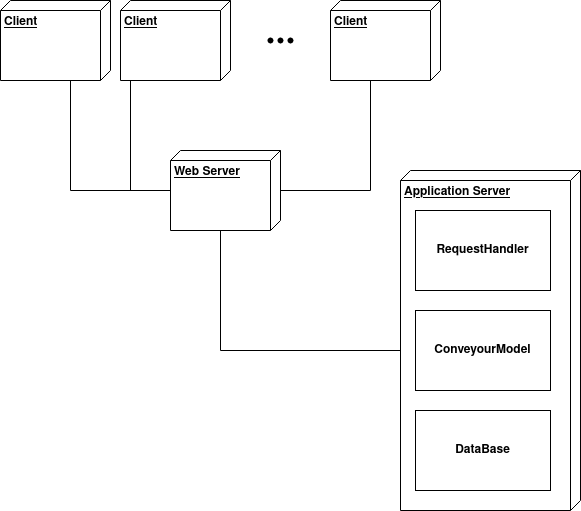

The diagram above was exported from draw.io. Its source (the exported page's mxGraphModel, read from the mxfile embedded in the PNG):
<mxGraphModel dx="1197" dy="1126" grid="1" gridSize="10" guides="1" tooltips="1" connect="1" arrows="1" fold="1" page="1" pageScale="1" pageWidth="850" pageHeight="1100" math="0" shadow="0">
  <root>
    <mxCell id="0" />
    <mxCell id="1" parent="0" />
    <mxCell id="gwGaq8-4m4CUexJGWpXb-18" value="&lt;b&gt;Web Server&lt;br&gt;&lt;/b&gt;" style="verticalAlign=top;align=left;spacingTop=8;spacingLeft=2;spacingRight=12;shape=cube;size=10;direction=south;fontStyle=4;html=1;whiteSpace=wrap;" vertex="1" parent="1">
      <mxGeometry x="220" y="200" width="110" height="80" as="geometry" />
    </mxCell>
    <mxCell id="gwGaq8-4m4CUexJGWpXb-1" value="&lt;b&gt;Application Server&lt;/b&gt;" style="verticalAlign=top;align=left;spacingTop=8;spacingLeft=2;spacingRight=12;shape=cube;size=10;direction=south;fontStyle=4;html=1;whiteSpace=wrap;" vertex="1" parent="1">
      <mxGeometry x="450" y="220" width="180" height="340" as="geometry" />
    </mxCell>
    <mxCell id="gwGaq8-4m4CUexJGWpXb-2" value="&lt;b&gt;ConveyourModel&lt;/b&gt;" style="html=1;whiteSpace=wrap;" vertex="1" parent="1">
      <mxGeometry x="465" y="360" width="135" height="80" as="geometry" />
    </mxCell>
    <mxCell id="gwGaq8-4m4CUexJGWpXb-3" value="&lt;b&gt;DataBase&lt;/b&gt;" style="html=1;whiteSpace=wrap;" vertex="1" parent="1">
      <mxGeometry x="465" y="460" width="135" height="80" as="geometry" />
    </mxCell>
    <mxCell id="gwGaq8-4m4CUexJGWpXb-4" value="&lt;b&gt;Client&lt;/b&gt;" style="verticalAlign=top;align=left;spacingTop=8;spacingLeft=2;spacingRight=12;shape=cube;size=10;direction=south;fontStyle=4;html=1;whiteSpace=wrap;" vertex="1" parent="1">
      <mxGeometry x="50" y="50" width="110" height="80" as="geometry" />
    </mxCell>
    <mxCell id="gwGaq8-4m4CUexJGWpXb-6" value="&lt;b&gt;Client&lt;/b&gt;" style="verticalAlign=top;align=left;spacingTop=8;spacingLeft=2;spacingRight=12;shape=cube;size=10;direction=south;fontStyle=4;html=1;whiteSpace=wrap;" vertex="1" parent="1">
      <mxGeometry x="170" y="50" width="110" height="80" as="geometry" />
    </mxCell>
    <mxCell id="gwGaq8-4m4CUexJGWpXb-13" value="&lt;b&gt;Client&lt;/b&gt;" style="verticalAlign=top;align=left;spacingTop=8;spacingLeft=2;spacingRight=12;shape=cube;size=10;direction=south;fontStyle=4;html=1;whiteSpace=wrap;" vertex="1" parent="1">
      <mxGeometry x="380" y="50" width="110" height="80" as="geometry" />
    </mxCell>
    <mxCell id="gwGaq8-4m4CUexJGWpXb-15" value="" style="shape=waypoint;sketch=0;size=6;pointerEvents=1;points=[];fillColor=none;resizable=0;rotatable=0;perimeter=centerPerimeter;snapToPoint=1;" vertex="1" parent="1">
      <mxGeometry x="310" y="80" width="20" height="20" as="geometry" />
    </mxCell>
    <mxCell id="gwGaq8-4m4CUexJGWpXb-16" value="" style="shape=waypoint;sketch=0;size=6;pointerEvents=1;points=[];fillColor=none;resizable=0;rotatable=0;perimeter=centerPerimeter;snapToPoint=1;" vertex="1" parent="1">
      <mxGeometry x="320" y="80" width="20" height="20" as="geometry" />
    </mxCell>
    <mxCell id="gwGaq8-4m4CUexJGWpXb-17" value="" style="shape=waypoint;sketch=0;size=6;pointerEvents=1;points=[];fillColor=none;resizable=0;rotatable=0;perimeter=centerPerimeter;snapToPoint=1;" vertex="1" parent="1">
      <mxGeometry x="330" y="80" width="20" height="20" as="geometry" />
    </mxCell>
    <mxCell id="gwGaq8-4m4CUexJGWpXb-19" value="" style="endArrow=none;html=1;edgeStyle=orthogonalEdgeStyle;rounded=0;" edge="1" parent="1" source="gwGaq8-4m4CUexJGWpXb-4" target="gwGaq8-4m4CUexJGWpXb-18">
      <mxGeometry relative="1" as="geometry">
        <mxPoint x="170" y="440" as="sourcePoint" />
        <mxPoint x="330" y="440" as="targetPoint" />
        <Array as="points">
          <mxPoint x="120" y="240" />
        </Array>
      </mxGeometry>
    </mxCell>
    <mxCell id="gwGaq8-4m4CUexJGWpXb-22" value="" style="endArrow=none;html=1;edgeStyle=orthogonalEdgeStyle;rounded=0;" edge="1" parent="1" source="gwGaq8-4m4CUexJGWpXb-13" target="gwGaq8-4m4CUexJGWpXb-18">
      <mxGeometry relative="1" as="geometry">
        <mxPoint x="430" y="130" as="sourcePoint" />
        <mxPoint x="545" y="240" as="targetPoint" />
        <Array as="points">
          <mxPoint x="420" y="240" />
        </Array>
      </mxGeometry>
    </mxCell>
    <mxCell id="gwGaq8-4m4CUexJGWpXb-23" value="" style="endArrow=none;html=1;edgeStyle=orthogonalEdgeStyle;rounded=0;" edge="1" parent="1" source="gwGaq8-4m4CUexJGWpXb-6" target="gwGaq8-4m4CUexJGWpXb-18">
      <mxGeometry relative="1" as="geometry">
        <mxPoint x="250" y="185" as="sourcePoint" />
        <mxPoint x="365" y="295" as="targetPoint" />
        <Array as="points">
          <mxPoint x="180" y="240" />
          <mxPoint x="180" y="240" />
        </Array>
      </mxGeometry>
    </mxCell>
    <mxCell id="gwGaq8-4m4CUexJGWpXb-24" value="" style="endArrow=none;html=1;edgeStyle=orthogonalEdgeStyle;rounded=0;" edge="1" parent="1" source="gwGaq8-4m4CUexJGWpXb-18" target="gwGaq8-4m4CUexJGWpXb-1">
      <mxGeometry relative="1" as="geometry">
        <mxPoint x="100" y="380" as="sourcePoint" />
        <mxPoint x="215" y="490" as="targetPoint" />
        <Array as="points">
          <mxPoint x="270" y="400" />
        </Array>
      </mxGeometry>
    </mxCell>
    <mxCell id="gwGaq8-4m4CUexJGWpXb-25" value="&lt;b&gt;RequestHandler&lt;/b&gt;" style="html=1;whiteSpace=wrap;" vertex="1" parent="1">
      <mxGeometry x="465" y="260" width="135" height="80" as="geometry" />
    </mxCell>
  </root>
</mxGraphModel>